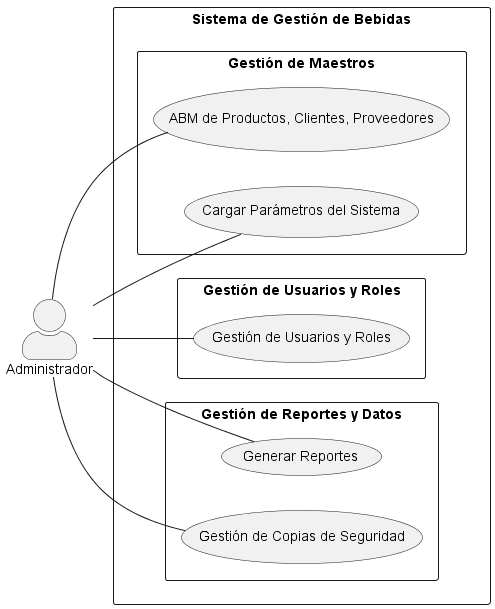

The diagram above was rendered by PlantUML. Its source (embedded in the PNG):
@startuml
left to right direction
skinparam actorStyle awesome
skinparam packageStyle rectangle

actor "Administrador" as Admin

rectangle "Sistema de Gestión de Bebidas" {
    package "Gestión de Usuarios y Roles" {
        usecase "Gestión de Usuarios y Roles" as CU1
    }
    
    package "Gestión de Maestros" {
        usecase "ABM de Productos, Clientes, Proveedores" as CU2
        usecase "Cargar Parámetros del Sistema" as CU3
    }
    
    package "Gestión de Reportes y Datos" {
        usecase "Generar Reportes" as CU4
        usecase "Gestión de Copias de Seguridad" as CU5
    }

    Admin -- CU1
    Admin -- CU2
    Admin -- CU3
    Admin -- CU4
    Admin -- CU5
}

@enduml